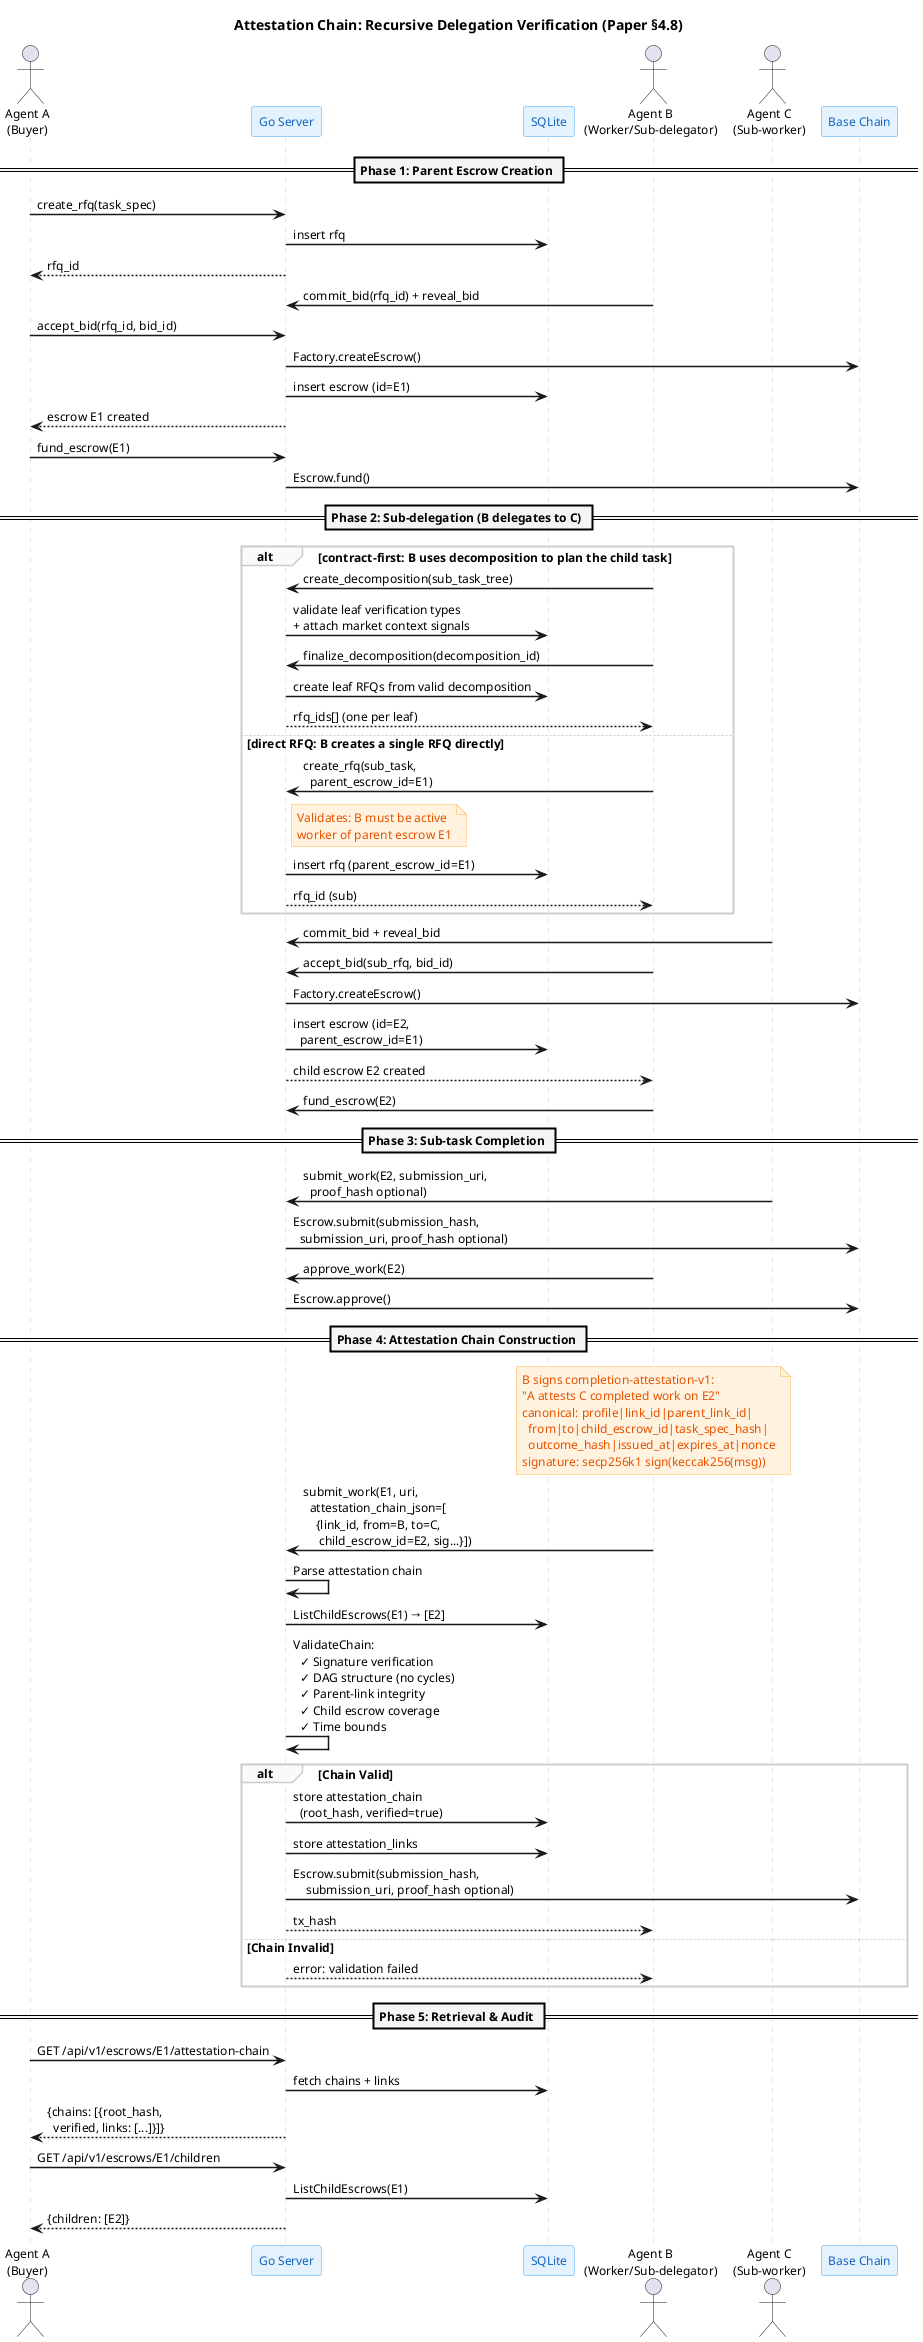

The diagram above was rendered by PlantUML. Its source (embedded in the PNG):
@startuml attestation-chain-sequence
skinparam backgroundColor #FFFFFF
skinparam defaultFontName "Helvetica"
skinparam defaultFontSize 12
skinparam shadowing false
skinparam sequenceArrowThickness 1.5
skinparam sequenceLifeLineBorderColor #CCCCCC
skinparam sequenceDividerBackgroundColor #F5F5F5
skinparam sequenceDividerFontStyle bold
skinparam sequenceGroupBackgroundColor #FAFAFA
skinparam sequenceGroupBorderColor #CCCCCC

skinparam participant {
  BorderColor #42A5F5
  BackgroundColor #E3F2FD
  FontColor #1565C0
}

skinparam note {
  BorderColor #FFB74D
  BackgroundColor #FFF3E0
  FontColor #E65100
}

title Attestation Chain: Recursive Delegation Verification (Paper §4.8)

actor "Agent A\n(Buyer)" as A
participant "Go Server" as Server
participant "SQLite" as DB
actor "Agent B\n(Worker/Sub-delegator)" as B
actor "Agent C\n(Sub-worker)" as C
participant "Base Chain" as Chain

== Phase 1: Parent Escrow Creation ==

A -> Server: create_rfq(task_spec)
Server -> DB: insert rfq
Server --> A: rfq_id

B -> Server: commit_bid(rfq_id) + reveal_bid
A -> Server: accept_bid(rfq_id, bid_id)
Server -> Chain: Factory.createEscrow()
Server -> DB: insert escrow (id=E1)
Server --> A: escrow E1 created

A -> Server: fund_escrow(E1)
Server -> Chain: Escrow.fund()

== Phase 2: Sub-delegation (B delegates to C) ==

alt contract-first: B uses decomposition to plan the child task
  B -> Server: create_decomposition(sub_task_tree)
  Server -> DB: validate leaf verification types\n+ attach market context signals
  B -> Server: finalize_decomposition(decomposition_id)
  Server -> DB: create leaf RFQs from valid decomposition
  Server --> B: rfq_ids[] (one per leaf)
else direct RFQ: B creates a single RFQ directly
  B -> Server: create_rfq(sub_task,\n  parent_escrow_id=E1)
  note right of Server
    Validates: B must be active
    worker of parent escrow E1
  end note
  Server -> DB: insert rfq (parent_escrow_id=E1)
  Server --> B: rfq_id (sub)
end

C -> Server: commit_bid + reveal_bid
B -> Server: accept_bid(sub_rfq, bid_id)
Server -> Chain: Factory.createEscrow()
Server -> DB: insert escrow (id=E2,\n  parent_escrow_id=E1)
Server --> B: child escrow E2 created

B -> Server: fund_escrow(E2)

== Phase 3: Sub-task Completion ==

C -> Server: submit_work(E2, submission_uri,\n  proof_hash optional)
Server -> Chain: Escrow.submit(submission_hash,\n  submission_uri, proof_hash optional)
B -> Server: approve_work(E2)
Server -> Chain: Escrow.approve()

== Phase 4: Attestation Chain Construction ==

note over B
  B signs completion-attestation-v1:
  "A attests C completed work on E2"
  canonical: profile|link_id|parent_link_id|
    from|to|child_escrow_id|task_spec_hash|
    outcome_hash|issued_at|expires_at|nonce
  signature: secp256k1 sign(keccak256(msg))
end note

B -> Server: submit_work(E1, uri,\n  attestation_chain_json=[\n    {link_id, from=B, to=C,\n     child_escrow_id=E2, sig...}])

Server -> Server: Parse attestation chain
Server -> DB: ListChildEscrows(E1) → [E2]
Server -> Server: ValidateChain:\n  ✓ Signature verification\n  ✓ DAG structure (no cycles)\n  ✓ Parent-link integrity\n  ✓ Child escrow coverage\n  ✓ Time bounds

alt Chain Valid
  Server -> DB: store attestation_chain\n  (root_hash, verified=true)
  Server -> DB: store attestation_links
  Server -> Chain: Escrow.submit(submission_hash,\n    submission_uri, proof_hash optional)
  Server --> B: tx_hash
else Chain Invalid
  Server --> B: error: validation failed
end

== Phase 5: Retrieval & Audit ==

A -> Server: GET /api/v1/escrows/E1/attestation-chain
Server -> DB: fetch chains + links
Server --> A: {chains: [{root_hash,\n  verified, links: [...]}]}

A -> Server: GET /api/v1/escrows/E1/children
Server -> DB: ListChildEscrows(E1)
Server --> A: {children: [E2]}

@enduml